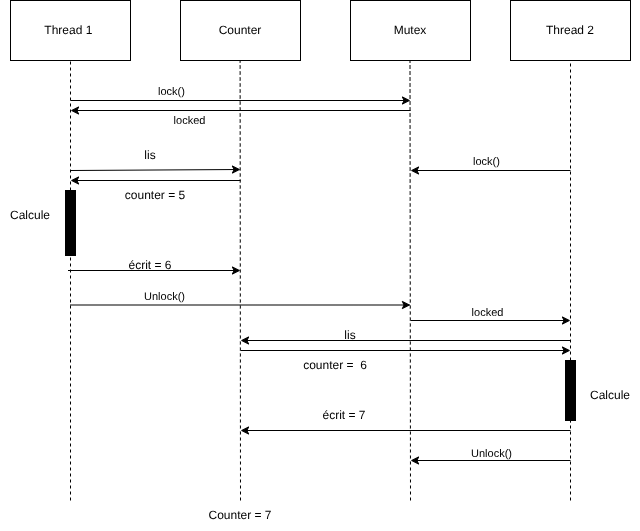

The diagram above was exported from draw.io. Its source (the exported page's mxGraphModel, read from the mxfile embedded in the PNG):
<mxGraphModel dx="1424" dy="874" grid="1" gridSize="10" guides="1" tooltips="1" connect="1" arrows="1" fold="1" page="1" pageScale="1" pageWidth="827" pageHeight="1169" math="0" shadow="0">
  <root>
    <mxCell id="0" />
    <mxCell id="1" parent="0" />
    <mxCell id="XFnxG6XrHXwGYsOjcjxY-1" parent="1" style="rounded=0;whiteSpace=wrap;html=1;" value="Thread 1&amp;nbsp;" vertex="1">
      <mxGeometry height="60" width="120" x="110" y="180" as="geometry" />
    </mxCell>
    <mxCell id="XFnxG6XrHXwGYsOjcjxY-2" parent="1" style="rounded=0;whiteSpace=wrap;html=1;" value="Counter" vertex="1">
      <mxGeometry height="60" width="120" x="280" y="180" as="geometry" />
    </mxCell>
    <mxCell id="XFnxG6XrHXwGYsOjcjxY-3" parent="1" style="rounded=0;whiteSpace=wrap;html=1;" value="Thread 2" vertex="1">
      <mxGeometry height="60" width="120" x="610" y="180" as="geometry" />
    </mxCell>
    <mxCell id="XFnxG6XrHXwGYsOjcjxY-4" edge="1" parent="1" source="XFnxG6XrHXwGYsOjcjxY-16" style="endArrow=none;dashed=1;html=1;rounded=0;entryX=0.5;entryY=1;entryDx=0;entryDy=0;" target="XFnxG6XrHXwGYsOjcjxY-1" value="">
      <mxGeometry height="50" relative="1" width="50" as="geometry">
        <mxPoint x="170" y="630" as="sourcePoint" />
        <mxPoint x="470" y="380" as="targetPoint" />
      </mxGeometry>
    </mxCell>
    <mxCell id="XFnxG6XrHXwGYsOjcjxY-5" edge="1" parent="1" source="XFnxG6XrHXwGYsOjcjxY-25" style="endArrow=none;dashed=1;html=1;rounded=0;entryX=0.5;entryY=1;entryDx=0;entryDy=0;exitX=0.5;exitY=0;exitDx=0;exitDy=0;" value="">
      <mxGeometry height="50" relative="1" width="50" as="geometry">
        <mxPoint x="340" y="630" as="sourcePoint" />
        <mxPoint x="339.62" y="240" as="targetPoint" />
      </mxGeometry>
    </mxCell>
    <mxCell id="XFnxG6XrHXwGYsOjcjxY-6" edge="1" parent="1" source="L1Cvjz34xQiK1cROP6uI-1" style="endArrow=none;dashed=1;html=1;rounded=0;entryX=0.5;entryY=1;entryDx=0;entryDy=0;" value="">
      <mxGeometry height="50" relative="1" width="50" as="geometry">
        <mxPoint x="670" y="570" as="sourcePoint" />
        <mxPoint x="670" y="240" as="targetPoint" />
      </mxGeometry>
    </mxCell>
    <mxCell id="XFnxG6XrHXwGYsOjcjxY-7" edge="1" parent="1" style="endArrow=classic;html=1;rounded=0;" value="">
      <mxGeometry height="50" relative="1" width="50" as="geometry">
        <mxPoint x="170" y="280" as="sourcePoint" />
        <mxPoint x="510" y="280" as="targetPoint" />
      </mxGeometry>
    </mxCell>
    <mxCell id="1wP6pubLBQUZ_YIJe3vg-7" connectable="0" parent="XFnxG6XrHXwGYsOjcjxY-7" style="edgeLabel;html=1;align=center;verticalAlign=middle;resizable=0;points=[];" value="lock()" vertex="1">
      <mxGeometry relative="1" x="-0.6" y="6" as="geometry">
        <mxPoint x="32" y="-4" as="offset" />
      </mxGeometry>
    </mxCell>
    <mxCell id="XFnxG6XrHXwGYsOjcjxY-8" edge="1" parent="1" style="endArrow=classic;html=1;rounded=0;" value="">
      <mxGeometry height="50" relative="1" width="50" as="geometry">
        <mxPoint x="510" y="290" as="sourcePoint" />
        <mxPoint x="170" y="290" as="targetPoint" />
      </mxGeometry>
    </mxCell>
    <mxCell id="1wP6pubLBQUZ_YIJe3vg-8" connectable="0" parent="XFnxG6XrHXwGYsOjcjxY-8" style="edgeLabel;html=1;align=center;verticalAlign=middle;resizable=0;points=[];" value="locked" vertex="1">
      <mxGeometry relative="1" x="0.3059" y="9" as="geometry">
        <mxPoint as="offset" />
      </mxGeometry>
    </mxCell>
    <mxCell id="XFnxG6XrHXwGYsOjcjxY-9" parent="1" style="text;html=1;whiteSpace=wrap;strokeColor=none;fillColor=none;align=center;verticalAlign=middle;rounded=0;" value="lis" vertex="1">
      <mxGeometry height="30" width="60" x="220" y="320" as="geometry" />
    </mxCell>
    <mxCell id="XFnxG6XrHXwGYsOjcjxY-10" parent="1" style="text;html=1;whiteSpace=wrap;strokeColor=none;fillColor=none;align=center;verticalAlign=middle;rounded=0;" value="counter = 5" vertex="1">
      <mxGeometry height="30" width="70" x="220" y="360" as="geometry" />
    </mxCell>
    <mxCell id="XFnxG6XrHXwGYsOjcjxY-17" edge="1" parent="1" style="endArrow=none;dashed=1;html=1;rounded=0;entryX=0.5;entryY=1;entryDx=0;entryDy=0;" target="XFnxG6XrHXwGYsOjcjxY-16" value="">
      <mxGeometry height="50" relative="1" width="50" as="geometry">
        <mxPoint x="170" y="680" as="sourcePoint" />
        <mxPoint x="170" y="240" as="targetPoint" />
      </mxGeometry>
    </mxCell>
    <mxCell id="XFnxG6XrHXwGYsOjcjxY-16" parent="1" style="rounded=0;whiteSpace=wrap;html=1;fillColor=light-dark(#000000,#FFFFFF);fillStyle=solid;" value="" vertex="1">
      <mxGeometry height="65" width="10" x="165" y="370" as="geometry" />
    </mxCell>
    <mxCell id="XFnxG6XrHXwGYsOjcjxY-18" parent="1" style="text;html=1;whiteSpace=wrap;strokeColor=none;fillColor=none;align=center;verticalAlign=middle;rounded=0;" value="Calcule" vertex="1">
      <mxGeometry height="30" width="60" x="100" y="380" as="geometry" />
    </mxCell>
    <mxCell id="XFnxG6XrHXwGYsOjcjxY-22" edge="1" parent="1" style="endArrow=classic;html=1;rounded=0;" value="">
      <mxGeometry height="50" relative="1" width="50" as="geometry">
        <mxPoint x="167.5" y="450" as="sourcePoint" />
        <mxPoint x="340" y="450" as="targetPoint" />
      </mxGeometry>
    </mxCell>
    <mxCell id="XFnxG6XrHXwGYsOjcjxY-25" parent="1" style="text;html=1;whiteSpace=wrap;strokeColor=none;fillColor=none;align=center;verticalAlign=middle;rounded=0;" value="&lt;div&gt;Counter = 7&lt;/div&gt;" vertex="1">
      <mxGeometry height="30" width="80" x="300" y="680" as="geometry" />
    </mxCell>
    <mxCell id="L1Cvjz34xQiK1cROP6uI-2" edge="1" parent="1" style="endArrow=none;dashed=1;html=1;rounded=0;entryX=0.5;entryY=1;entryDx=0;entryDy=0;" target="L1Cvjz34xQiK1cROP6uI-1" value="">
      <mxGeometry height="50" relative="1" width="50" as="geometry">
        <mxPoint x="670" y="680" as="sourcePoint" />
        <mxPoint x="670" y="240" as="targetPoint" />
      </mxGeometry>
    </mxCell>
    <mxCell id="L1Cvjz34xQiK1cROP6uI-3" parent="1" style="text;html=1;whiteSpace=wrap;strokeColor=none;fillColor=none;align=center;verticalAlign=middle;rounded=0;" value="Calcule" vertex="1">
      <mxGeometry height="30" width="60" x="680" y="560" as="geometry" />
    </mxCell>
    <mxCell id="1wP6pubLBQUZ_YIJe3vg-1" parent="1" style="rounded=0;whiteSpace=wrap;html=1;" value="Mutex" vertex="1">
      <mxGeometry height="60" width="120" x="450" y="180" as="geometry" />
    </mxCell>
    <mxCell id="1wP6pubLBQUZ_YIJe3vg-2" edge="1" parent="1" style="endArrow=classic;html=1;rounded=0;" value="">
      <mxGeometry height="50" relative="1" width="50" as="geometry">
        <mxPoint x="170" y="350" as="sourcePoint" />
        <mxPoint x="340" y="349" as="targetPoint" />
      </mxGeometry>
    </mxCell>
    <mxCell id="1wP6pubLBQUZ_YIJe3vg-3" edge="1" parent="1" style="endArrow=classic;html=1;rounded=0;" value="">
      <mxGeometry height="50" relative="1" width="50" as="geometry">
        <mxPoint x="340" y="360" as="sourcePoint" />
        <mxPoint x="170" y="360" as="targetPoint" />
      </mxGeometry>
    </mxCell>
    <mxCell id="1wP6pubLBQUZ_YIJe3vg-6" edge="1" parent="1" style="endArrow=none;dashed=1;html=1;rounded=0;entryX=0.5;entryY=1;entryDx=0;entryDy=0;" value="">
      <mxGeometry height="50" relative="1" width="50" as="geometry">
        <mxPoint x="510" y="680" as="sourcePoint" />
        <mxPoint x="509.5" y="240" as="targetPoint" />
      </mxGeometry>
    </mxCell>
    <mxCell id="XFnxG6XrHXwGYsOjcjxY-19" parent="1" style="text;html=1;whiteSpace=wrap;strokeColor=none;fillColor=none;align=center;verticalAlign=middle;rounded=0;" value="écrit = 6" vertex="1">
      <mxGeometry height="30" width="60" x="220" y="430" as="geometry" />
    </mxCell>
    <mxCell id="1wP6pubLBQUZ_YIJe3vg-16" edge="1" parent="1" style="endArrow=classic;html=1;rounded=0;" value="">
      <mxGeometry height="50" relative="1" width="50" as="geometry">
        <mxPoint x="170" y="484.5" as="sourcePoint" />
        <mxPoint x="510" y="484.5" as="targetPoint" />
      </mxGeometry>
    </mxCell>
    <mxCell id="1wP6pubLBQUZ_YIJe3vg-17" connectable="0" parent="1wP6pubLBQUZ_YIJe3vg-16" style="edgeLabel;html=1;align=center;verticalAlign=middle;resizable=0;points=[];" value="Unlock()" vertex="1">
      <mxGeometry relative="1" x="-0.4529" y="10" as="geometry">
        <mxPoint y="1" as="offset" />
      </mxGeometry>
    </mxCell>
    <mxCell id="1wP6pubLBQUZ_YIJe3vg-18" edge="1" parent="1" style="endArrow=classic;html=1;rounded=0;" value="">
      <mxGeometry height="50" relative="1" width="50" as="geometry">
        <mxPoint x="670" y="350" as="sourcePoint" />
        <mxPoint x="510" y="350" as="targetPoint" />
      </mxGeometry>
    </mxCell>
    <mxCell id="1wP6pubLBQUZ_YIJe3vg-19" connectable="0" parent="1wP6pubLBQUZ_YIJe3vg-18" style="edgeLabel;html=1;align=center;verticalAlign=middle;resizable=0;points=[];" value="lock()" vertex="1">
      <mxGeometry relative="1" x="0.0625" y="-7" as="geometry">
        <mxPoint y="-3" as="offset" />
      </mxGeometry>
    </mxCell>
    <mxCell id="1wP6pubLBQUZ_YIJe3vg-20" edge="1" parent="1" style="endArrow=classic;html=1;rounded=0;" value="">
      <mxGeometry height="50" relative="1" width="50" as="geometry">
        <mxPoint x="510" y="500" as="sourcePoint" />
        <mxPoint x="670" y="500" as="targetPoint" />
      </mxGeometry>
    </mxCell>
    <mxCell id="1wP6pubLBQUZ_YIJe3vg-21" connectable="0" parent="1wP6pubLBQUZ_YIJe3vg-20" style="edgeLabel;html=1;align=center;verticalAlign=middle;resizable=0;points=[];" value="locked" vertex="1">
      <mxGeometry relative="1" x="-0.05" y="9" as="geometry">
        <mxPoint as="offset" />
      </mxGeometry>
    </mxCell>
    <mxCell id="1wP6pubLBQUZ_YIJe3vg-24" edge="1" parent="1" style="endArrow=classic;html=1;rounded=0;" value="">
      <mxGeometry height="50" relative="1" width="50" as="geometry">
        <mxPoint x="670" y="520" as="sourcePoint" />
        <mxPoint x="340" y="520" as="targetPoint" />
      </mxGeometry>
    </mxCell>
    <mxCell id="1wP6pubLBQUZ_YIJe3vg-25" parent="1" style="text;html=1;whiteSpace=wrap;strokeColor=none;fillColor=none;align=center;verticalAlign=middle;rounded=0;" value="lis" vertex="1">
      <mxGeometry height="30" width="60" x="420" y="500" as="geometry" />
    </mxCell>
    <mxCell id="1wP6pubLBQUZ_YIJe3vg-26" edge="1" parent="1" style="endArrow=classic;html=1;rounded=0;" value="">
      <mxGeometry height="50" relative="1" width="50" as="geometry">
        <mxPoint x="340" y="530" as="sourcePoint" />
        <mxPoint x="670" y="530" as="targetPoint" />
      </mxGeometry>
    </mxCell>
    <mxCell id="1wP6pubLBQUZ_YIJe3vg-27" parent="1" style="text;html=1;whiteSpace=wrap;strokeColor=none;fillColor=none;align=center;verticalAlign=middle;rounded=0;" value="counter =&amp;nbsp; 6" vertex="1">
      <mxGeometry height="30" width="70" x="400" y="530" as="geometry" />
    </mxCell>
    <mxCell id="1wP6pubLBQUZ_YIJe3vg-28" edge="1" parent="1" style="endArrow=none;dashed=1;html=1;rounded=0;entryX=0.5;entryY=1;entryDx=0;entryDy=0;" target="L1Cvjz34xQiK1cROP6uI-1" value="">
      <mxGeometry height="50" relative="1" width="50" as="geometry">
        <mxPoint x="670" y="570" as="sourcePoint" />
        <mxPoint x="670" y="240" as="targetPoint" />
      </mxGeometry>
    </mxCell>
    <mxCell id="L1Cvjz34xQiK1cROP6uI-1" parent="1" style="rounded=0;whiteSpace=wrap;html=1;fillColor=light-dark(#000000,#FFFFFF);fillStyle=solid;" value="" vertex="1">
      <mxGeometry height="60" width="10" x="665" y="540" as="geometry" />
    </mxCell>
    <mxCell id="1wP6pubLBQUZ_YIJe3vg-29" edge="1" parent="1" style="endArrow=classic;html=1;rounded=0;" value="">
      <mxGeometry height="50" relative="1" width="50" as="geometry">
        <mxPoint x="670" y="610" as="sourcePoint" />
        <mxPoint x="340" y="610" as="targetPoint" />
      </mxGeometry>
    </mxCell>
    <mxCell id="1wP6pubLBQUZ_YIJe3vg-30" parent="1" style="text;html=1;whiteSpace=wrap;strokeColor=none;fillColor=none;align=center;verticalAlign=middle;rounded=0;" value="écrit = 7" vertex="1">
      <mxGeometry height="30" width="60" x="414" y="580" as="geometry" />
    </mxCell>
    <mxCell id="1wP6pubLBQUZ_YIJe3vg-31" edge="1" parent="1" style="endArrow=classic;html=1;rounded=0;" value="">
      <mxGeometry height="50" relative="1" width="50" as="geometry">
        <mxPoint x="670" y="640" as="sourcePoint" />
        <mxPoint x="510" y="640" as="targetPoint" />
      </mxGeometry>
    </mxCell>
    <mxCell id="1wP6pubLBQUZ_YIJe3vg-32" connectable="0" parent="1wP6pubLBQUZ_YIJe3vg-31" style="edgeLabel;html=1;align=center;verticalAlign=middle;resizable=0;points=[];" value="Unlock()" vertex="1">
      <mxGeometry relative="1" x="0.2875" y="-8" as="geometry">
        <mxPoint x="23" as="offset" />
      </mxGeometry>
    </mxCell>
  </root>
</mxGraphModel>